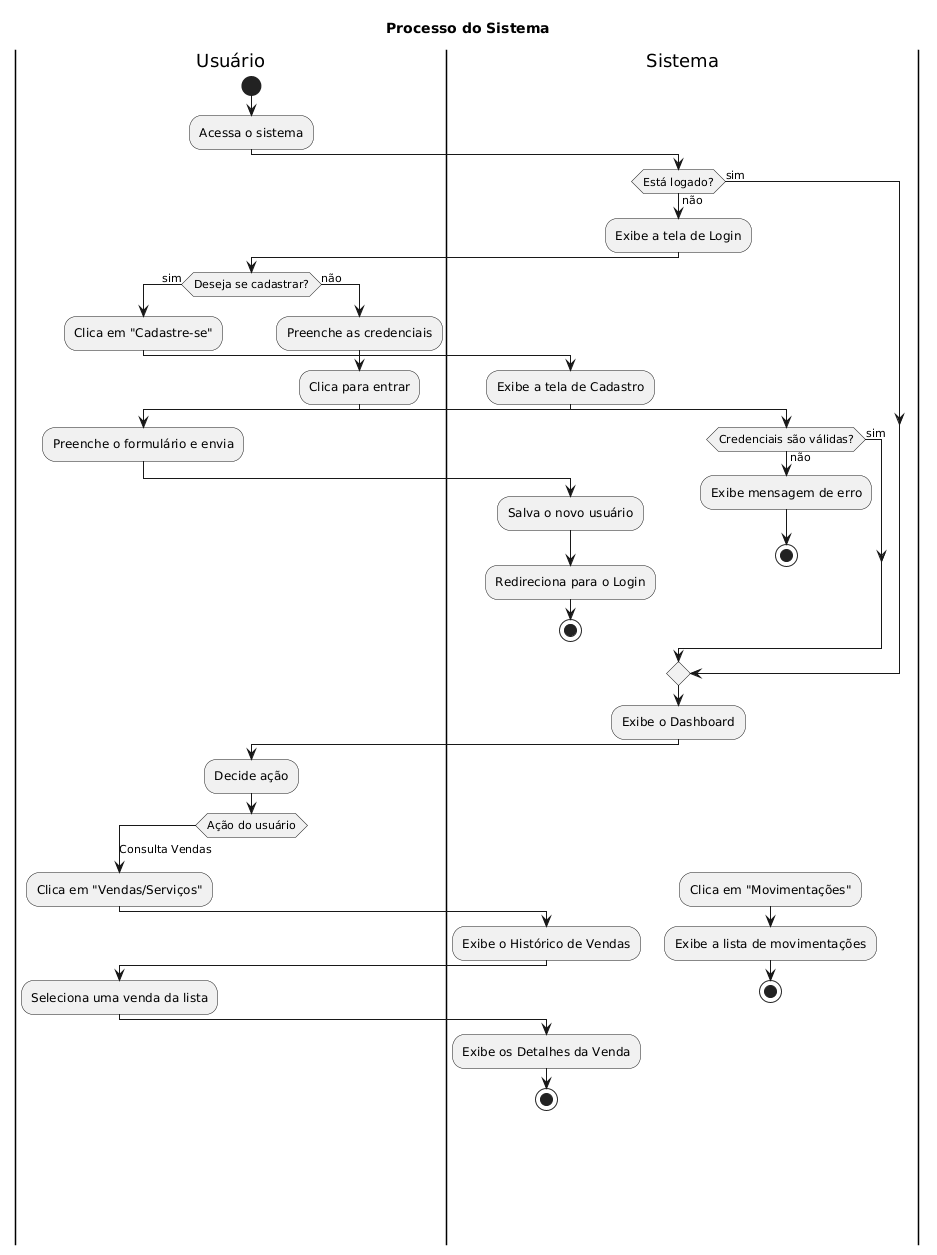

The diagram above was rendered by PlantUML. Its source (embedded in the PNG):
@startuml
title Processo do Sistema 

|Usuário|
start
:Acessa o sistema;

|Sistema|
if (Está logado?) then (não)
  :Exibe a tela de Login;

  |Usuário|
  if (Deseja se cadastrar?) then (sim)
    :Clica em "Cadastre-se";

    |Sistema|
    :Exibe a tela de Cadastro;

    |Usuário|
    :Preenche o formulário e envia;

    |Sistema|
    :Salva o novo usuário;
    :Redireciona para o Login;
    stop

  else (não)
    |Usuário|
    :Preenche as credenciais;
    :Clica para entrar;

    |Sistema|
    if (Credenciais são válidas?) then (sim)
      ' Continua para área logada
    else (não)
      :Exibe mensagem de erro;
      stop
    endif
  endif

else (sim)
  ' Continua para área logada
endif

|Sistema|
:Exibe o Dashboard;

|Usuário|
:Decide ação;

switch (Ação do usuário)
case (Consulta Vendas)
  :Clica em "Vendas/Serviços";

  |Sistema|
  :Exibe o Histórico de Vendas;

  |Usuário|
  :Seleciona uma venda da lista;

  |Sistema|
  :Exibe os Detalhes da Venda;
  stop

case (Consulta Movimentações)
  :Clica em "Movimentações";

  |Sistema|
  :Exibe a lista de movimentações;
  stop

endswitch
@enduml